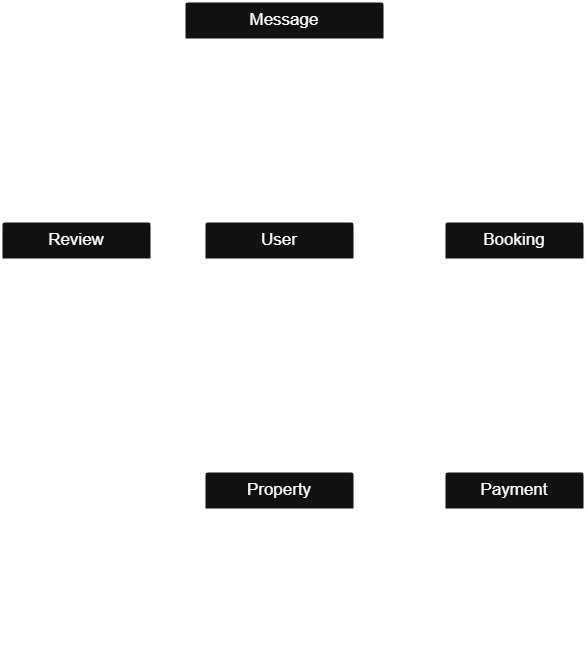

The diagram above was exported from draw.io. Its source (the exported page's mxGraphModel, read from the mxfile embedded in the PNG):
<mxGraphModel dx="1788" dy="1672" grid="1" gridSize="10" guides="1" tooltips="1" connect="1" arrows="1" fold="1" page="1" pageScale="1" pageWidth="850" pageHeight="1100" math="0" shadow="0">
  <root>
    <mxCell id="0" />
    <mxCell id="1" parent="0" />
    <mxCell id="UcTLSNYheyrmozubQSST-1" style="edgeStyle=orthogonalEdgeStyle;rounded=0;orthogonalLoop=1;jettySize=auto;html=1;exitX=0.75;exitY=0;exitDx=0;exitDy=0;" edge="1" parent="1" source="2vd0WJ1cUqP9ul7VfoCF-21" target="2vd0WJ1cUqP9ul7VfoCF-20">
      <mxGeometry relative="1" as="geometry" />
    </mxCell>
    <mxCell id="UcTLSNYheyrmozubQSST-10" style="edgeStyle=orthogonalEdgeStyle;rounded=0;orthogonalLoop=1;jettySize=auto;html=1;entryX=0.5;entryY=1;entryDx=0;entryDy=0;" edge="1" parent="1" source="2vd0WJ1cUqP9ul7VfoCF-20" target="2vd0WJ1cUqP9ul7VfoCF-28">
      <mxGeometry relative="1" as="geometry" />
    </mxCell>
    <mxCell id="2vd0WJ1cUqP9ul7VfoCF-20" value="&lt;font style=&quot;font-size: 17px;&quot;&gt;Property&lt;/font&gt;" style="swimlane;childLayout=stackLayout;horizontal=1;startSize=38;horizontalStack=0;rounded=1;fontSize=14;fontStyle=0;strokeWidth=2;resizeParent=0;resizeLast=1;shadow=0;dashed=0;align=center;arcSize=3;whiteSpace=wrap;html=1;autosize=1;rotation=0;" parent="1" vertex="1">
      <mxGeometry x="460" y="170" width="150" height="190" relative="1" as="geometry">
        <mxPoint x="150" y="300" as="offset" />
      </mxGeometry>
    </mxCell>
    <mxCell id="2vd0WJ1cUqP9ul7VfoCF-21" value="&lt;font style=&quot;font-size: 13px;&quot;&gt;+property_id (PK)&lt;br&gt;+host_id (FK)&lt;/font&gt;&lt;div&gt;&lt;font style=&quot;font-size: 13px;&quot;&gt;+name&lt;/font&gt;&lt;/div&gt;&lt;div&gt;&lt;font style=&quot;font-size: 13px;&quot;&gt;+description&lt;/font&gt;&lt;/div&gt;&lt;div&gt;&lt;font style=&quot;font-size: 13px;&quot;&gt;+location&lt;/font&gt;&lt;/div&gt;&lt;div&gt;&lt;font style=&quot;font-size: 13px;&quot;&gt;+price_per_night&lt;/font&gt;&lt;/div&gt;&lt;div&gt;&lt;span style=&quot;font-size: 13px; background-color: transparent; color: light-dark(rgb(0, 0, 0), rgb(255, 255, 255));&quot;&gt;+created_at&lt;/span&gt;&lt;/div&gt;&lt;div&gt;&lt;div&gt;&lt;font style=&quot;font-size: 13px;&quot;&gt;+updated_at&lt;/font&gt;&lt;/div&gt;&lt;/div&gt;" style="align=left;strokeColor=none;fillColor=none;spacingLeft=4;spacingRight=4;fontSize=12;verticalAlign=top;resizable=0;rotatable=0;part=1;html=1;whiteSpace=wrap;" parent="2vd0WJ1cUqP9ul7VfoCF-20" vertex="1">
      <mxGeometry y="38" width="150" height="152" as="geometry" />
    </mxCell>
    <mxCell id="2vd0WJ1cUqP9ul7VfoCF-25" value="&lt;font style=&quot;font-size: 17px;&quot;&gt;Review&lt;/font&gt;" style="swimlane;childLayout=stackLayout;horizontal=1;startSize=38;horizontalStack=0;rounded=1;fontSize=14;fontStyle=0;strokeWidth=2;resizeParent=0;resizeLast=1;shadow=0;dashed=0;align=center;arcSize=3;whiteSpace=wrap;html=1;autosize=1;rotation=0;" parent="1" vertex="1">
      <mxGeometry x="460" y="170" width="150" height="190" relative="1" as="geometry">
        <mxPoint x="-53" y="50" as="offset" />
      </mxGeometry>
    </mxCell>
    <mxCell id="2vd0WJ1cUqP9ul7VfoCF-26" value="&lt;font style=&quot;font-size: 13px;&quot;&gt;+review_id (PK)&lt;br&gt;+property_id (FK)&lt;/font&gt;&lt;div&gt;&lt;font style=&quot;font-size: 13px;&quot;&gt;+user_id (FK)&lt;/font&gt;&lt;/div&gt;&lt;div&gt;&lt;font style=&quot;font-size: 13px;&quot;&gt;+rating&lt;/font&gt;&lt;/div&gt;&lt;div&gt;&lt;font style=&quot;font-size: 13px;&quot;&gt;+comment&lt;/font&gt;&lt;/div&gt;&lt;div&gt;&lt;font style=&quot;font-size: 13px;&quot;&gt;+created_at&lt;/font&gt;&lt;/div&gt;" style="align=left;strokeColor=none;fillColor=none;spacingLeft=4;spacingRight=4;fontSize=12;verticalAlign=top;resizable=0;rotatable=0;part=1;html=1;whiteSpace=wrap;" parent="2vd0WJ1cUqP9ul7VfoCF-25" vertex="1">
      <mxGeometry y="38" width="150" height="152" as="geometry" />
    </mxCell>
    <mxCell id="2vd0WJ1cUqP9ul7VfoCF-27" value="&lt;font style=&quot;font-size: 17px;&quot;&gt;User&lt;/font&gt;" style="swimlane;childLayout=stackLayout;horizontal=1;startSize=38;horizontalStack=0;rounded=1;fontSize=14;fontStyle=0;strokeWidth=2;resizeParent=0;resizeLast=1;shadow=0;dashed=0;align=center;arcSize=3;whiteSpace=wrap;html=1;autosize=1;rotation=0;" parent="1" vertex="1">
      <mxGeometry x="460" y="170" width="150" height="190" relative="1" as="geometry">
        <mxPoint x="150" y="50" as="offset" />
      </mxGeometry>
    </mxCell>
    <mxCell id="2vd0WJ1cUqP9ul7VfoCF-28" value="&lt;font style=&quot;font-size: 13px;&quot;&gt;+user_id (PK)&lt;br&gt;+first_name&lt;/font&gt;&lt;div&gt;&lt;font style=&quot;font-size: 13px;&quot;&gt;+last_name&lt;/font&gt;&lt;/div&gt;&lt;div&gt;&lt;font style=&quot;font-size: 13px;&quot;&gt;+email (U)&lt;/font&gt;&lt;/div&gt;&lt;div&gt;&lt;font style=&quot;font-size: 13px;&quot;&gt;+password_hash&lt;/font&gt;&lt;/div&gt;&lt;div&gt;&lt;font style=&quot;font-size: 13px;&quot;&gt;+phone_number&lt;/font&gt;&lt;/div&gt;&lt;div&gt;&lt;font style=&quot;font-size: 13px;&quot;&gt;+role&lt;/font&gt;&lt;/div&gt;&lt;div&gt;&lt;font style=&quot;font-size: 13px;&quot;&gt;+created_at&lt;/font&gt;&lt;/div&gt;" style="align=left;strokeColor=none;fillColor=none;spacingLeft=4;spacingRight=4;fontSize=12;verticalAlign=top;resizable=0;rotatable=0;part=1;html=1;whiteSpace=wrap;" parent="2vd0WJ1cUqP9ul7VfoCF-27" vertex="1">
      <mxGeometry y="38" width="150" height="152" as="geometry" />
    </mxCell>
    <mxCell id="UcTLSNYheyrmozubQSST-6" style="edgeStyle=orthogonalEdgeStyle;rounded=0;orthogonalLoop=1;jettySize=auto;html=1;entryX=0.5;entryY=1;entryDx=0;entryDy=0;" edge="1" parent="1" source="2vd0WJ1cUqP9ul7VfoCF-29" target="2vd0WJ1cUqP9ul7VfoCF-32">
      <mxGeometry relative="1" as="geometry" />
    </mxCell>
    <mxCell id="2vd0WJ1cUqP9ul7VfoCF-29" value="&lt;font style=&quot;font-size: 17px;&quot;&gt;Payment&lt;/font&gt;" style="swimlane;childLayout=stackLayout;horizontal=1;startSize=38;horizontalStack=0;rounded=1;fontSize=14;fontStyle=0;strokeWidth=2;resizeParent=0;resizeLast=1;shadow=0;dashed=0;align=center;arcSize=3;whiteSpace=wrap;html=1;autosize=1;rotation=0;" parent="1" vertex="1">
      <mxGeometry x="460" y="170" width="140" height="160" relative="1" as="geometry">
        <mxPoint x="390" y="300" as="offset" />
      </mxGeometry>
    </mxCell>
    <mxCell id="2vd0WJ1cUqP9ul7VfoCF-30" value="&lt;font style=&quot;font-size: 13px;&quot;&gt;+payment_id (PK)&lt;br&gt;+booking_id (FK)&lt;/font&gt;&lt;div&gt;&lt;font style=&quot;font-size: 13px;&quot;&gt;+amount&lt;/font&gt;&lt;/div&gt;&lt;div&gt;&lt;font style=&quot;font-size: 13px;&quot;&gt;+email (U)&lt;/font&gt;&lt;/div&gt;&lt;div&gt;&lt;font style=&quot;font-size: 13px;&quot;&gt;+payment_date&lt;/font&gt;&lt;/div&gt;&lt;div&gt;&lt;font style=&quot;font-size: 13px;&quot;&gt;+payment_method&lt;/font&gt;&lt;/div&gt;" style="align=left;strokeColor=none;fillColor=none;spacingLeft=4;spacingRight=4;fontSize=12;verticalAlign=top;resizable=0;rotatable=0;part=1;html=1;whiteSpace=wrap;" parent="2vd0WJ1cUqP9ul7VfoCF-29" vertex="1">
      <mxGeometry y="38" width="140" height="122" as="geometry" />
    </mxCell>
    <mxCell id="2vd0WJ1cUqP9ul7VfoCF-31" value="&lt;font style=&quot;font-size: 17px;&quot;&gt;Booking&lt;/font&gt;" style="swimlane;childLayout=stackLayout;horizontal=1;startSize=38;horizontalStack=0;rounded=1;fontSize=14;fontStyle=0;strokeWidth=2;resizeParent=0;resizeLast=1;shadow=0;dashed=0;align=center;arcSize=3;whiteSpace=wrap;html=1;autosize=1;rotation=0;" parent="1" vertex="1">
      <mxGeometry x="460" y="170" width="140" height="190" relative="1" as="geometry">
        <mxPoint x="390" y="50" as="offset" />
      </mxGeometry>
    </mxCell>
    <mxCell id="2vd0WJ1cUqP9ul7VfoCF-32" value="&lt;font style=&quot;font-size: 13px;&quot;&gt;+booking_id (PK)&lt;br&gt;+property_id (FK)&lt;/font&gt;&lt;div&gt;&lt;font style=&quot;font-size: 13px;&quot;&gt;+user_id (FK)&lt;/font&gt;&lt;/div&gt;&lt;div&gt;&lt;font style=&quot;font-size: 13px;&quot;&gt;+start_date&lt;/font&gt;&lt;/div&gt;&lt;div&gt;&lt;font style=&quot;font-size: 13px;&quot;&gt;+end_date&lt;/font&gt;&lt;/div&gt;&lt;div&gt;&lt;font style=&quot;font-size: 13px;&quot;&gt;+total_price&lt;/font&gt;&lt;/div&gt;&lt;div&gt;&lt;font style=&quot;font-size: 13px;&quot;&gt;+status&lt;/font&gt;&lt;/div&gt;&lt;div&gt;&lt;font style=&quot;font-size: 13px;&quot;&gt;+created_at&lt;/font&gt;&lt;/div&gt;" style="align=left;strokeColor=none;fillColor=none;spacingLeft=4;spacingRight=4;fontSize=12;verticalAlign=top;resizable=0;rotatable=0;part=1;html=1;whiteSpace=wrap;" parent="2vd0WJ1cUqP9ul7VfoCF-31" vertex="1">
      <mxGeometry y="38" width="140" height="152" as="geometry" />
    </mxCell>
    <mxCell id="2vd0WJ1cUqP9ul7VfoCF-33" value="&lt;font style=&quot;font-size: 17px;&quot;&gt;Message&lt;/font&gt;" style="swimlane;childLayout=stackLayout;horizontal=1;startSize=38;horizontalStack=0;rounded=1;fontSize=14;fontStyle=0;strokeWidth=2;resizeParent=0;resizeLast=1;shadow=0;dashed=0;align=center;arcSize=3;whiteSpace=wrap;html=1;autosize=1;rotation=0;" parent="1" vertex="1">
      <mxGeometry x="460" y="170" width="200" height="132" relative="1" as="geometry">
        <mxPoint x="130" y="-170" as="offset" />
      </mxGeometry>
    </mxCell>
    <mxCell id="2vd0WJ1cUqP9ul7VfoCF-34" value="&lt;font style=&quot;font-size: 13px;&quot;&gt;+message_id (PK)&lt;br&gt;+sender_id (FK)&lt;/font&gt;&lt;div&gt;&lt;font style=&quot;font-size: 13px;&quot;&gt;+recipient_id (FK)&lt;/font&gt;&lt;/div&gt;&lt;div&gt;&lt;font style=&quot;font-size: 13px;&quot;&gt;+message_body&lt;/font&gt;&lt;/div&gt;&lt;div&gt;&lt;font style=&quot;font-size: 13px;&quot;&gt;+sent_at&lt;/font&gt;&lt;/div&gt;" style="align=left;strokeColor=none;fillColor=none;spacingLeft=4;spacingRight=4;fontSize=12;verticalAlign=top;resizable=0;rotatable=0;part=1;html=1;whiteSpace=wrap;" parent="2vd0WJ1cUqP9ul7VfoCF-33" vertex="1">
      <mxGeometry y="38" width="200" height="94" as="geometry" />
    </mxCell>
    <mxCell id="UcTLSNYheyrmozubQSST-3" value="1" style="text;html=1;align=center;verticalAlign=middle;resizable=0;points=[];autosize=1;strokeColor=none;fillColor=none;" vertex="1" parent="1">
      <mxGeometry x="300" y="140" width="30" height="30" as="geometry" />
    </mxCell>
    <mxCell id="UcTLSNYheyrmozubQSST-4" value="N" style="text;html=1;align=center;verticalAlign=middle;resizable=0;points=[];autosize=1;strokeColor=none;fillColor=none;" vertex="1" parent="1">
      <mxGeometry x="360" y="140" width="30" height="30" as="geometry" />
    </mxCell>
    <mxCell id="UcTLSNYheyrmozubQSST-5" style="edgeStyle=orthogonalEdgeStyle;rounded=0;orthogonalLoop=1;jettySize=auto;html=1;entryX=1;entryY=0.5;entryDx=0;entryDy=0;" edge="1" parent="1" source="2vd0WJ1cUqP9ul7VfoCF-32" target="2vd0WJ1cUqP9ul7VfoCF-28">
      <mxGeometry relative="1" as="geometry" />
    </mxCell>
    <mxCell id="UcTLSNYheyrmozubQSST-7" value="1" style="text;html=1;align=center;verticalAlign=middle;resizable=0;points=[];autosize=1;strokeColor=none;fillColor=none;" vertex="1" parent="1">
      <mxGeometry x="430" y="240" width="30" height="30" as="geometry" />
    </mxCell>
    <mxCell id="UcTLSNYheyrmozubQSST-8" value="1" style="text;html=1;align=center;verticalAlign=middle;resizable=0;points=[];autosize=1;strokeColor=none;fillColor=none;" vertex="1" parent="1">
      <mxGeometry x="430" y="270" width="30" height="30" as="geometry" />
    </mxCell>
    <mxCell id="UcTLSNYheyrmozubQSST-11" value="1" style="text;html=1;align=center;verticalAlign=middle;resizable=0;points=[];autosize=1;strokeColor=none;fillColor=none;" vertex="1" parent="1">
      <mxGeometry x="198" y="239" width="30" height="30" as="geometry" />
    </mxCell>
    <mxCell id="UcTLSNYheyrmozubQSST-12" value="N" style="text;html=1;align=center;verticalAlign=middle;resizable=0;points=[];autosize=1;strokeColor=none;fillColor=none;" vertex="1" parent="1">
      <mxGeometry x="196" y="273" width="30" height="30" as="geometry" />
    </mxCell>
    <mxCell id="UcTLSNYheyrmozubQSST-18" style="edgeStyle=orthogonalEdgeStyle;rounded=0;orthogonalLoop=1;jettySize=auto;html=1;exitX=0;exitY=0.75;exitDx=0;exitDy=0;" edge="1" parent="1" source="2vd0WJ1cUqP9ul7VfoCF-32" target="2vd0WJ1cUqP9ul7VfoCF-21">
      <mxGeometry relative="1" as="geometry">
        <mxPoint x="360" y="200" as="sourcePoint" />
        <Array as="points">
          <mxPoint x="340" y="202" />
          <mxPoint x="340" y="410" />
        </Array>
      </mxGeometry>
    </mxCell>
    <mxCell id="UcTLSNYheyrmozubQSST-19" value="N" style="text;html=1;align=center;verticalAlign=middle;resizable=0;points=[];autosize=1;strokeColor=none;fillColor=none;" vertex="1" parent="1">
      <mxGeometry x="361" y="178" width="30" height="30" as="geometry" />
    </mxCell>
    <mxCell id="UcTLSNYheyrmozubQSST-20" value="1" style="text;html=1;align=center;verticalAlign=middle;resizable=0;points=[];autosize=1;strokeColor=none;fillColor=none;" vertex="1" parent="1">
      <mxGeometry x="306" y="384" width="30" height="30" as="geometry" />
    </mxCell>
    <mxCell id="UcTLSNYheyrmozubQSST-22" style="edgeStyle=orthogonalEdgeStyle;rounded=0;orthogonalLoop=1;jettySize=auto;html=1;exitX=1;exitY=0.5;exitDx=0;exitDy=0;entryX=0;entryY=0.5;entryDx=0;entryDy=0;" edge="1" parent="1" source="2vd0WJ1cUqP9ul7VfoCF-26" target="2vd0WJ1cUqP9ul7VfoCF-28">
      <mxGeometry relative="1" as="geometry" />
    </mxCell>
    <mxCell id="UcTLSNYheyrmozubQSST-23" value="1" style="text;html=1;align=center;verticalAlign=middle;resizable=0;points=[];autosize=1;strokeColor=none;fillColor=none;" vertex="1" parent="1">
      <mxGeometry x="120" y="143" width="30" height="30" as="geometry" />
    </mxCell>
    <mxCell id="UcTLSNYheyrmozubQSST-24" value="N" style="text;html=1;align=center;verticalAlign=middle;resizable=0;points=[];autosize=1;strokeColor=none;fillColor=none;" vertex="1" parent="1">
      <mxGeometry x="92" y="143" width="30" height="30" as="geometry" />
    </mxCell>
    <mxCell id="UcTLSNYheyrmozubQSST-25" style="edgeStyle=orthogonalEdgeStyle;rounded=0;orthogonalLoop=1;jettySize=auto;html=1;exitX=0.5;exitY=1;exitDx=0;exitDy=0;entryX=0;entryY=0.5;entryDx=0;entryDy=0;" edge="1" parent="1" source="2vd0WJ1cUqP9ul7VfoCF-26" target="2vd0WJ1cUqP9ul7VfoCF-21">
      <mxGeometry relative="1" as="geometry" />
    </mxCell>
    <mxCell id="UcTLSNYheyrmozubQSST-26" value="1" style="text;html=1;align=center;verticalAlign=middle;resizable=0;points=[];autosize=1;strokeColor=none;fillColor=none;" vertex="1" parent="1">
      <mxGeometry x="120" y="391" width="30" height="30" as="geometry" />
    </mxCell>
    <mxCell id="UcTLSNYheyrmozubQSST-27" value="N" style="text;html=1;align=center;verticalAlign=middle;resizable=0;points=[];autosize=1;strokeColor=none;fillColor=none;" vertex="1" parent="1">
      <mxGeometry x="16" y="237" width="30" height="30" as="geometry" />
    </mxCell>
    <mxCell id="UcTLSNYheyrmozubQSST-28" style="edgeStyle=orthogonalEdgeStyle;rounded=0;orthogonalLoop=1;jettySize=auto;html=1;exitX=0.25;exitY=1;exitDx=0;exitDy=0;entryX=0.2;entryY=0;entryDx=0;entryDy=0;entryPerimeter=0;" edge="1" parent="1" source="2vd0WJ1cUqP9ul7VfoCF-34" target="2vd0WJ1cUqP9ul7VfoCF-27">
      <mxGeometry relative="1" as="geometry" />
    </mxCell>
    <mxCell id="UcTLSNYheyrmozubQSST-29" style="edgeStyle=orthogonalEdgeStyle;rounded=0;orthogonalLoop=1;jettySize=auto;html=1;exitX=0.75;exitY=1;exitDx=0;exitDy=0;entryX=0.867;entryY=-0.011;entryDx=0;entryDy=0;entryPerimeter=0;" edge="1" parent="1" source="2vd0WJ1cUqP9ul7VfoCF-34" target="2vd0WJ1cUqP9ul7VfoCF-27">
      <mxGeometry relative="1" as="geometry" />
    </mxCell>
    <mxCell id="UcTLSNYheyrmozubQSST-30" value="1" style="text;html=1;align=center;verticalAlign=middle;resizable=0;points=[];autosize=1;strokeColor=none;fillColor=none;" vertex="1" parent="1">
      <mxGeometry x="154" y="21" width="30" height="30" as="geometry" />
    </mxCell>
    <mxCell id="UcTLSNYheyrmozubQSST-31" value="1" style="text;html=1;align=center;verticalAlign=middle;resizable=0;points=[];autosize=1;strokeColor=none;fillColor=none;" vertex="1" parent="1">
      <mxGeometry x="252" y="22" width="30" height="30" as="geometry" />
    </mxCell>
    <mxCell id="UcTLSNYheyrmozubQSST-32" value="N" style="text;html=1;align=center;verticalAlign=middle;resizable=0;points=[];autosize=1;strokeColor=none;fillColor=none;" vertex="1" parent="1">
      <mxGeometry x="152" y="-41" width="30" height="30" as="geometry" />
    </mxCell>
    <mxCell id="UcTLSNYheyrmozubQSST-33" value="N" style="text;html=1;align=center;verticalAlign=middle;resizable=0;points=[];autosize=1;strokeColor=none;fillColor=none;" vertex="1" parent="1">
      <mxGeometry x="252" y="-40" width="30" height="30" as="geometry" />
    </mxCell>
    <mxCell id="UcTLSNYheyrmozubQSST-34" value="Sender" style="text;html=1;align=center;verticalAlign=middle;resizable=0;points=[];autosize=1;strokeColor=none;fillColor=none;" vertex="1" parent="1">
      <mxGeometry x="279" y="-15" width="60" height="30" as="geometry" />
    </mxCell>
    <mxCell id="UcTLSNYheyrmozubQSST-35" value="Recipient" style="text;html=1;align=center;verticalAlign=middle;resizable=0;points=[];autosize=1;strokeColor=none;fillColor=none;" vertex="1" parent="1">
      <mxGeometry x="115" y="-11" width="70" height="30" as="geometry" />
    </mxCell>
  </root>
</mxGraphModel>